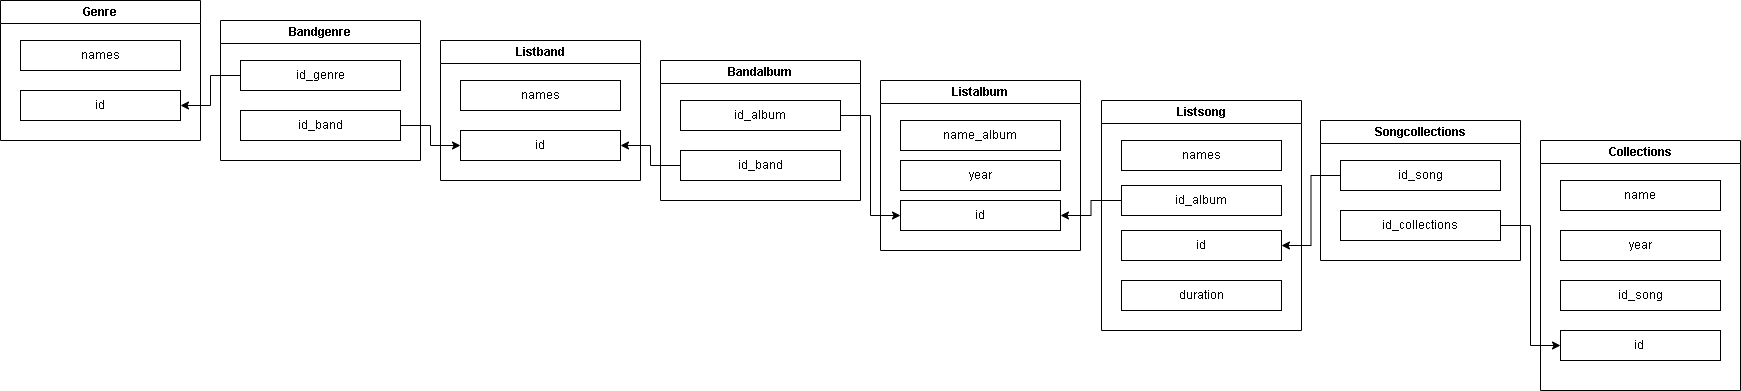

The diagram above was exported from draw.io. Its source (the exported page's mxGraphModel, read from the mxfile embedded in the PNG):
<mxGraphModel dx="940" dy="396" grid="1" gridSize="10" guides="1" tooltips="1" connect="1" arrows="1" fold="1" page="1" pageScale="1" pageWidth="827" pageHeight="1169" math="0" shadow="0">
  <root>
    <mxCell id="0" />
    <mxCell id="1" parent="0" />
    <mxCell id="ilOyZaWMAy4G0CQO5abr-1" value="Genre" style="swimlane;whiteSpace=wrap;html=1;" parent="1" vertex="1">
      <mxGeometry x="40" y="40" width="200" height="140" as="geometry" />
    </mxCell>
    <mxCell id="ilOyZaWMAy4G0CQO5abr-6" value="names" style="rounded=0;whiteSpace=wrap;html=1;" parent="ilOyZaWMAy4G0CQO5abr-1" vertex="1">
      <mxGeometry x="20" y="40" width="160" height="30" as="geometry" />
    </mxCell>
    <mxCell id="ilOyZaWMAy4G0CQO5abr-17" value="id" style="rounded=0;whiteSpace=wrap;html=1;" parent="ilOyZaWMAy4G0CQO5abr-1" vertex="1">
      <mxGeometry x="20" y="90" width="160" height="30" as="geometry" />
    </mxCell>
    <mxCell id="ilOyZaWMAy4G0CQO5abr-2" value="Listband" style="swimlane;whiteSpace=wrap;html=1;" parent="1" vertex="1">
      <mxGeometry x="480" y="80" width="200" height="140" as="geometry">
        <mxRectangle x="280" y="80" width="170" height="30" as="alternateBounds" />
      </mxGeometry>
    </mxCell>
    <mxCell id="ilOyZaWMAy4G0CQO5abr-7" value="names" style="rounded=0;whiteSpace=wrap;html=1;" parent="ilOyZaWMAy4G0CQO5abr-2" vertex="1">
      <mxGeometry x="20" y="40" width="160" height="30" as="geometry" />
    </mxCell>
    <mxCell id="ilOyZaWMAy4G0CQO5abr-20" value="id" style="rounded=0;whiteSpace=wrap;html=1;" parent="ilOyZaWMAy4G0CQO5abr-2" vertex="1">
      <mxGeometry x="20" y="90" width="160" height="30" as="geometry" />
    </mxCell>
    <mxCell id="ilOyZaWMAy4G0CQO5abr-4" value="Listalbum" style="swimlane;whiteSpace=wrap;html=1;" parent="1" vertex="1">
      <mxGeometry x="920" y="120" width="200" height="170" as="geometry" />
    </mxCell>
    <mxCell id="ilOyZaWMAy4G0CQO5abr-12" value="name_album" style="rounded=0;whiteSpace=wrap;html=1;" parent="ilOyZaWMAy4G0CQO5abr-4" vertex="1">
      <mxGeometry x="20" y="40" width="160" height="30" as="geometry" />
    </mxCell>
    <mxCell id="ilOyZaWMAy4G0CQO5abr-11" value="year" style="rounded=0;whiteSpace=wrap;html=1;" parent="ilOyZaWMAy4G0CQO5abr-4" vertex="1">
      <mxGeometry x="20" y="80" width="160" height="30" as="geometry" />
    </mxCell>
    <mxCell id="ilOyZaWMAy4G0CQO5abr-28" value="id" style="rounded=0;whiteSpace=wrap;html=1;" parent="ilOyZaWMAy4G0CQO5abr-4" vertex="1">
      <mxGeometry x="20" y="120" width="160" height="30" as="geometry" />
    </mxCell>
    <mxCell id="ilOyZaWMAy4G0CQO5abr-5" value="Listsong" style="swimlane;whiteSpace=wrap;html=1;startSize=23;" parent="1" vertex="1">
      <mxGeometry x="1141" y="140" width="200" height="230" as="geometry" />
    </mxCell>
    <mxCell id="ilOyZaWMAy4G0CQO5abr-14" value="names" style="rounded=0;whiteSpace=wrap;html=1;" parent="ilOyZaWMAy4G0CQO5abr-5" vertex="1">
      <mxGeometry x="20" y="40" width="160" height="30" as="geometry" />
    </mxCell>
    <mxCell id="ilOyZaWMAy4G0CQO5abr-13" value="id_album" style="rounded=0;whiteSpace=wrap;html=1;" parent="ilOyZaWMAy4G0CQO5abr-5" vertex="1">
      <mxGeometry x="20" y="85" width="160" height="30" as="geometry" />
    </mxCell>
    <mxCell id="ilOyZaWMAy4G0CQO5abr-18" value="id" style="rounded=0;whiteSpace=wrap;html=1;" parent="ilOyZaWMAy4G0CQO5abr-5" vertex="1">
      <mxGeometry x="20" y="130" width="160" height="30" as="geometry" />
    </mxCell>
    <mxCell id="LXiGme_IsTbez62zFUjO-1" value="duration" style="rounded=0;whiteSpace=wrap;html=1;" parent="ilOyZaWMAy4G0CQO5abr-5" vertex="1">
      <mxGeometry x="20" y="180" width="160" height="30" as="geometry" />
    </mxCell>
    <mxCell id="_sBV9-M_sTA25CTZIDUj-4" value="Bandgenre" style="swimlane;whiteSpace=wrap;html=1;" parent="1" vertex="1">
      <mxGeometry x="260" y="60" width="200" height="140" as="geometry" />
    </mxCell>
    <mxCell id="_sBV9-M_sTA25CTZIDUj-5" value="id_genre" style="rounded=0;whiteSpace=wrap;html=1;" parent="_sBV9-M_sTA25CTZIDUj-4" vertex="1">
      <mxGeometry x="20" y="40" width="160" height="30" as="geometry" />
    </mxCell>
    <mxCell id="_sBV9-M_sTA25CTZIDUj-6" value="id_band" style="rounded=0;whiteSpace=wrap;html=1;" parent="_sBV9-M_sTA25CTZIDUj-4" vertex="1">
      <mxGeometry x="20" y="90" width="160" height="30" as="geometry" />
    </mxCell>
    <mxCell id="_sBV9-M_sTA25CTZIDUj-12" value="Bandalbum" style="swimlane;whiteSpace=wrap;html=1;" parent="1" vertex="1">
      <mxGeometry x="700" y="100" width="200" height="140" as="geometry">
        <mxRectangle x="280" y="80" width="170" height="30" as="alternateBounds" />
      </mxGeometry>
    </mxCell>
    <mxCell id="_sBV9-M_sTA25CTZIDUj-13" value="id_album" style="rounded=0;whiteSpace=wrap;html=1;" parent="_sBV9-M_sTA25CTZIDUj-12" vertex="1">
      <mxGeometry x="20" y="40" width="160" height="30" as="geometry" />
    </mxCell>
    <mxCell id="_sBV9-M_sTA25CTZIDUj-14" value="id_band" style="rounded=0;whiteSpace=wrap;html=1;" parent="_sBV9-M_sTA25CTZIDUj-12" vertex="1">
      <mxGeometry x="20" y="90" width="160" height="30" as="geometry" />
    </mxCell>
    <mxCell id="_sBV9-M_sTA25CTZIDUj-15" value="Songcollections" style="swimlane;whiteSpace=wrap;html=1;" parent="1" vertex="1">
      <mxGeometry x="1360" y="160" width="200" height="140" as="geometry" />
    </mxCell>
    <mxCell id="_sBV9-M_sTA25CTZIDUj-17" value="id_song" style="rounded=0;whiteSpace=wrap;html=1;" parent="_sBV9-M_sTA25CTZIDUj-15" vertex="1">
      <mxGeometry x="20" y="40" width="160" height="30" as="geometry" />
    </mxCell>
    <mxCell id="_sBV9-M_sTA25CTZIDUj-18" value="id_collections" style="rounded=0;whiteSpace=wrap;html=1;" parent="_sBV9-M_sTA25CTZIDUj-15" vertex="1">
      <mxGeometry x="20" y="90" width="160" height="30" as="geometry" />
    </mxCell>
    <mxCell id="_sBV9-M_sTA25CTZIDUj-20" value="Collections" style="swimlane;whiteSpace=wrap;html=1;startSize=23;" parent="1" vertex="1">
      <mxGeometry x="1580" y="180" width="200" height="250" as="geometry" />
    </mxCell>
    <mxCell id="_sBV9-M_sTA25CTZIDUj-21" value="name" style="rounded=0;whiteSpace=wrap;html=1;" parent="_sBV9-M_sTA25CTZIDUj-20" vertex="1">
      <mxGeometry x="20" y="40" width="160" height="30" as="geometry" />
    </mxCell>
    <mxCell id="_sBV9-M_sTA25CTZIDUj-22" value="year" style="rounded=0;whiteSpace=wrap;html=1;" parent="_sBV9-M_sTA25CTZIDUj-20" vertex="1">
      <mxGeometry x="20" y="90" width="160" height="30" as="geometry" />
    </mxCell>
    <mxCell id="_sBV9-M_sTA25CTZIDUj-23" value="id_song" style="rounded=0;whiteSpace=wrap;html=1;" parent="_sBV9-M_sTA25CTZIDUj-20" vertex="1">
      <mxGeometry x="20" y="140" width="160" height="30" as="geometry" />
    </mxCell>
    <mxCell id="_sBV9-M_sTA25CTZIDUj-24" value="id&amp;nbsp;" style="rounded=0;whiteSpace=wrap;html=1;" parent="_sBV9-M_sTA25CTZIDUj-20" vertex="1">
      <mxGeometry x="20" y="190" width="160" height="30" as="geometry" />
    </mxCell>
    <mxCell id="_sBV9-M_sTA25CTZIDUj-25" style="edgeStyle=orthogonalEdgeStyle;rounded=0;orthogonalLoop=1;jettySize=auto;html=1;exitX=0;exitY=0.5;exitDx=0;exitDy=0;entryX=1;entryY=0.5;entryDx=0;entryDy=0;" parent="1" source="_sBV9-M_sTA25CTZIDUj-5" target="ilOyZaWMAy4G0CQO5abr-17" edge="1">
      <mxGeometry relative="1" as="geometry" />
    </mxCell>
    <mxCell id="_sBV9-M_sTA25CTZIDUj-26" style="edgeStyle=orthogonalEdgeStyle;rounded=0;orthogonalLoop=1;jettySize=auto;html=1;exitX=1;exitY=0.5;exitDx=0;exitDy=0;entryX=0;entryY=0.5;entryDx=0;entryDy=0;" parent="1" source="_sBV9-M_sTA25CTZIDUj-6" target="ilOyZaWMAy4G0CQO5abr-20" edge="1">
      <mxGeometry relative="1" as="geometry" />
    </mxCell>
    <mxCell id="_sBV9-M_sTA25CTZIDUj-27" style="edgeStyle=orthogonalEdgeStyle;rounded=0;orthogonalLoop=1;jettySize=auto;html=1;exitX=0;exitY=0.5;exitDx=0;exitDy=0;entryX=1;entryY=0.5;entryDx=0;entryDy=0;" parent="1" source="_sBV9-M_sTA25CTZIDUj-14" target="ilOyZaWMAy4G0CQO5abr-20" edge="1">
      <mxGeometry relative="1" as="geometry" />
    </mxCell>
    <mxCell id="_sBV9-M_sTA25CTZIDUj-28" style="edgeStyle=orthogonalEdgeStyle;rounded=0;orthogonalLoop=1;jettySize=auto;html=1;exitX=1;exitY=0.5;exitDx=0;exitDy=0;entryX=0;entryY=0.5;entryDx=0;entryDy=0;" parent="1" source="_sBV9-M_sTA25CTZIDUj-13" target="ilOyZaWMAy4G0CQO5abr-28" edge="1">
      <mxGeometry relative="1" as="geometry" />
    </mxCell>
    <mxCell id="_sBV9-M_sTA25CTZIDUj-30" style="edgeStyle=orthogonalEdgeStyle;rounded=0;orthogonalLoop=1;jettySize=auto;html=1;exitX=0;exitY=0.5;exitDx=0;exitDy=0;entryX=1;entryY=0.5;entryDx=0;entryDy=0;" parent="1" source="ilOyZaWMAy4G0CQO5abr-13" target="ilOyZaWMAy4G0CQO5abr-28" edge="1">
      <mxGeometry relative="1" as="geometry" />
    </mxCell>
    <mxCell id="_sBV9-M_sTA25CTZIDUj-31" style="edgeStyle=orthogonalEdgeStyle;rounded=0;orthogonalLoop=1;jettySize=auto;html=1;exitX=0;exitY=0.5;exitDx=0;exitDy=0;entryX=1;entryY=0.5;entryDx=0;entryDy=0;" parent="1" source="_sBV9-M_sTA25CTZIDUj-17" target="ilOyZaWMAy4G0CQO5abr-18" edge="1">
      <mxGeometry relative="1" as="geometry" />
    </mxCell>
    <mxCell id="_sBV9-M_sTA25CTZIDUj-37" style="edgeStyle=orthogonalEdgeStyle;rounded=0;orthogonalLoop=1;jettySize=auto;html=1;exitX=1;exitY=0.5;exitDx=0;exitDy=0;entryX=0;entryY=0.5;entryDx=0;entryDy=0;" parent="1" source="_sBV9-M_sTA25CTZIDUj-18" target="_sBV9-M_sTA25CTZIDUj-24" edge="1">
      <mxGeometry relative="1" as="geometry" />
    </mxCell>
  </root>
</mxGraphModel>